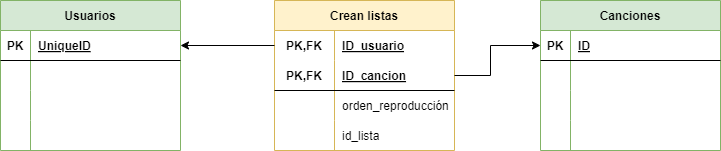

The diagram above was exported from draw.io. Its source (the exported page's mxGraphModel, read from the mxfile embedded in the PNG):
<mxGraphModel dx="1130" dy="710" grid="1" gridSize="10" guides="1" tooltips="1" connect="1" arrows="1" fold="1" page="1" pageScale="1" pageWidth="827" pageHeight="1169" math="0" shadow="0">
  <root>
    <mxCell id="0" />
    <mxCell id="1" parent="0" />
    <mxCell id="2" value="Canciones" style="shape=table;startSize=30;container=1;collapsible=1;childLayout=tableLayout;fixedRows=1;rowLines=0;fontStyle=1;align=center;resizeLast=1;fillColor=#d5e8d4;strokeColor=#82b366;" parent="1" vertex="1">
      <mxGeometry x="590" y="70" width="180" height="150" as="geometry" />
    </mxCell>
    <mxCell id="3" value="" style="shape=tableRow;horizontal=0;startSize=0;swimlaneHead=0;swimlaneBody=0;fillColor=none;collapsible=0;dropTarget=0;points=[[0,0.5],[1,0.5]];portConstraint=eastwest;top=0;left=0;right=0;bottom=1;" parent="2" vertex="1">
      <mxGeometry y="30" width="180" height="30" as="geometry" />
    </mxCell>
    <mxCell id="4" value="PK" style="shape=partialRectangle;connectable=0;fillColor=none;top=0;left=0;bottom=0;right=0;fontStyle=1;overflow=hidden;" parent="3" vertex="1">
      <mxGeometry width="30" height="30" as="geometry">
        <mxRectangle width="30" height="30" as="alternateBounds" />
      </mxGeometry>
    </mxCell>
    <mxCell id="5" value="ID" style="shape=partialRectangle;connectable=0;fillColor=none;top=0;left=0;bottom=0;right=0;align=left;spacingLeft=6;fontStyle=5;overflow=hidden;" parent="3" vertex="1">
      <mxGeometry x="30" width="150" height="30" as="geometry">
        <mxRectangle width="150" height="30" as="alternateBounds" />
      </mxGeometry>
    </mxCell>
    <mxCell id="6" value="" style="shape=tableRow;horizontal=0;startSize=0;swimlaneHead=0;swimlaneBody=0;fillColor=none;collapsible=0;dropTarget=0;points=[[0,0.5],[1,0.5]];portConstraint=eastwest;top=0;left=0;right=0;bottom=0;" parent="2" vertex="1">
      <mxGeometry y="60" width="180" height="30" as="geometry" />
    </mxCell>
    <mxCell id="7" value="" style="shape=partialRectangle;connectable=0;fillColor=none;top=0;left=0;bottom=0;right=0;editable=1;overflow=hidden;" parent="6" vertex="1">
      <mxGeometry width="30" height="30" as="geometry">
        <mxRectangle width="30" height="30" as="alternateBounds" />
      </mxGeometry>
    </mxCell>
    <mxCell id="8" value="" style="shape=partialRectangle;connectable=0;fillColor=none;top=0;left=0;bottom=0;right=0;align=left;spacingLeft=6;overflow=hidden;" parent="6" vertex="1">
      <mxGeometry x="30" width="150" height="30" as="geometry">
        <mxRectangle width="150" height="30" as="alternateBounds" />
      </mxGeometry>
    </mxCell>
    <mxCell id="9" value="" style="shape=tableRow;horizontal=0;startSize=0;swimlaneHead=0;swimlaneBody=0;fillColor=none;collapsible=0;dropTarget=0;points=[[0,0.5],[1,0.5]];portConstraint=eastwest;top=0;left=0;right=0;bottom=0;" parent="2" vertex="1">
      <mxGeometry y="90" width="180" height="30" as="geometry" />
    </mxCell>
    <mxCell id="10" value="" style="shape=partialRectangle;connectable=0;fillColor=none;top=0;left=0;bottom=0;right=0;editable=1;overflow=hidden;" parent="9" vertex="1">
      <mxGeometry width="30" height="30" as="geometry">
        <mxRectangle width="30" height="30" as="alternateBounds" />
      </mxGeometry>
    </mxCell>
    <mxCell id="11" value="" style="shape=partialRectangle;connectable=0;fillColor=none;top=0;left=0;bottom=0;right=0;align=left;spacingLeft=6;overflow=hidden;" parent="9" vertex="1">
      <mxGeometry x="30" width="150" height="30" as="geometry">
        <mxRectangle width="150" height="30" as="alternateBounds" />
      </mxGeometry>
    </mxCell>
    <mxCell id="12" value="" style="shape=tableRow;horizontal=0;startSize=0;swimlaneHead=0;swimlaneBody=0;fillColor=none;collapsible=0;dropTarget=0;points=[[0,0.5],[1,0.5]];portConstraint=eastwest;top=0;left=0;right=0;bottom=0;" parent="2" vertex="1">
      <mxGeometry y="120" width="180" height="30" as="geometry" />
    </mxCell>
    <mxCell id="13" value="" style="shape=partialRectangle;connectable=0;fillColor=none;top=0;left=0;bottom=0;right=0;editable=1;overflow=hidden;" parent="12" vertex="1">
      <mxGeometry width="30" height="30" as="geometry">
        <mxRectangle width="30" height="30" as="alternateBounds" />
      </mxGeometry>
    </mxCell>
    <mxCell id="14" value="" style="shape=partialRectangle;connectable=0;fillColor=none;top=0;left=0;bottom=0;right=0;align=left;spacingLeft=6;overflow=hidden;" parent="12" vertex="1">
      <mxGeometry x="30" width="150" height="30" as="geometry">
        <mxRectangle width="150" height="30" as="alternateBounds" />
      </mxGeometry>
    </mxCell>
    <mxCell id="15" value="Crean listas" style="shape=table;startSize=30;container=1;collapsible=1;childLayout=tableLayout;fixedRows=1;rowLines=0;fontStyle=1;align=center;resizeLast=1;fillColor=#fff2cc;strokeColor=#d6b656;" parent="1" vertex="1">
      <mxGeometry x="324" y="70" width="180" height="150" as="geometry" />
    </mxCell>
    <mxCell id="16" value="" style="shape=tableRow;horizontal=0;startSize=0;swimlaneHead=0;swimlaneBody=0;fillColor=none;collapsible=0;dropTarget=0;points=[[0,0.5],[1,0.5]];portConstraint=eastwest;top=0;left=0;right=0;bottom=0;" parent="15" vertex="1">
      <mxGeometry y="30" width="180" height="30" as="geometry" />
    </mxCell>
    <mxCell id="17" value="PK,FK" style="shape=partialRectangle;connectable=0;fillColor=none;top=0;left=0;bottom=0;right=0;fontStyle=1;overflow=hidden;" parent="16" vertex="1">
      <mxGeometry width="60" height="30" as="geometry">
        <mxRectangle width="60" height="30" as="alternateBounds" />
      </mxGeometry>
    </mxCell>
    <mxCell id="18" value="ID_usuario" style="shape=partialRectangle;connectable=0;fillColor=none;top=0;left=0;bottom=0;right=0;align=left;spacingLeft=6;fontStyle=5;overflow=hidden;" parent="16" vertex="1">
      <mxGeometry x="60" width="120" height="30" as="geometry">
        <mxRectangle width="120" height="30" as="alternateBounds" />
      </mxGeometry>
    </mxCell>
    <mxCell id="19" value="" style="shape=tableRow;horizontal=0;startSize=0;swimlaneHead=0;swimlaneBody=0;fillColor=none;collapsible=0;dropTarget=0;points=[[0,0.5],[1,0.5]];portConstraint=eastwest;top=0;left=0;right=0;bottom=1;" parent="15" vertex="1">
      <mxGeometry y="60" width="180" height="30" as="geometry" />
    </mxCell>
    <mxCell id="20" value="PK,FK" style="shape=partialRectangle;connectable=0;fillColor=none;top=0;left=0;bottom=0;right=0;fontStyle=1;overflow=hidden;" parent="19" vertex="1">
      <mxGeometry width="60" height="30" as="geometry">
        <mxRectangle width="60" height="30" as="alternateBounds" />
      </mxGeometry>
    </mxCell>
    <mxCell id="21" value="ID_cancion" style="shape=partialRectangle;connectable=0;fillColor=none;top=0;left=0;bottom=0;right=0;align=left;spacingLeft=6;fontStyle=5;overflow=hidden;" parent="19" vertex="1">
      <mxGeometry x="60" width="120" height="30" as="geometry">
        <mxRectangle width="120" height="30" as="alternateBounds" />
      </mxGeometry>
    </mxCell>
    <mxCell id="22" value="" style="shape=tableRow;horizontal=0;startSize=0;swimlaneHead=0;swimlaneBody=0;fillColor=none;collapsible=0;dropTarget=0;points=[[0,0.5],[1,0.5]];portConstraint=eastwest;top=0;left=0;right=0;bottom=0;" parent="15" vertex="1">
      <mxGeometry y="90" width="180" height="30" as="geometry" />
    </mxCell>
    <mxCell id="23" value="" style="shape=partialRectangle;connectable=0;fillColor=none;top=0;left=0;bottom=0;right=0;editable=1;overflow=hidden;" parent="22" vertex="1">
      <mxGeometry width="60" height="30" as="geometry">
        <mxRectangle width="60" height="30" as="alternateBounds" />
      </mxGeometry>
    </mxCell>
    <mxCell id="24" value="orden_reproducción" style="shape=partialRectangle;connectable=0;fillColor=none;top=0;left=0;bottom=0;right=0;align=left;spacingLeft=6;overflow=hidden;" parent="22" vertex="1">
      <mxGeometry x="60" width="120" height="30" as="geometry">
        <mxRectangle width="120" height="30" as="alternateBounds" />
      </mxGeometry>
    </mxCell>
    <mxCell id="25" value="" style="shape=tableRow;horizontal=0;startSize=0;swimlaneHead=0;swimlaneBody=0;fillColor=none;collapsible=0;dropTarget=0;points=[[0,0.5],[1,0.5]];portConstraint=eastwest;top=0;left=0;right=0;bottom=0;" parent="15" vertex="1">
      <mxGeometry y="120" width="180" height="30" as="geometry" />
    </mxCell>
    <mxCell id="26" value="" style="shape=partialRectangle;connectable=0;fillColor=none;top=0;left=0;bottom=0;right=0;editable=1;overflow=hidden;" parent="25" vertex="1">
      <mxGeometry width="60" height="30" as="geometry">
        <mxRectangle width="60" height="30" as="alternateBounds" />
      </mxGeometry>
    </mxCell>
    <mxCell id="27" value="id_lista" style="shape=partialRectangle;connectable=0;fillColor=none;top=0;left=0;bottom=0;right=0;align=left;spacingLeft=6;overflow=hidden;" parent="25" vertex="1">
      <mxGeometry x="60" width="120" height="30" as="geometry">
        <mxRectangle width="120" height="30" as="alternateBounds" />
      </mxGeometry>
    </mxCell>
    <mxCell id="28" value="Usuarios" style="shape=table;startSize=30;container=1;collapsible=1;childLayout=tableLayout;fixedRows=1;rowLines=0;fontStyle=1;align=center;resizeLast=1;fillColor=#d5e8d4;strokeColor=#82b366;" parent="1" vertex="1">
      <mxGeometry x="50" y="70" width="180" height="150" as="geometry" />
    </mxCell>
    <mxCell id="29" value="" style="shape=tableRow;horizontal=0;startSize=0;swimlaneHead=0;swimlaneBody=0;fillColor=none;collapsible=0;dropTarget=0;points=[[0,0.5],[1,0.5]];portConstraint=eastwest;top=0;left=0;right=0;bottom=1;" parent="28" vertex="1">
      <mxGeometry y="30" width="180" height="30" as="geometry" />
    </mxCell>
    <mxCell id="30" value="PK" style="shape=partialRectangle;connectable=0;fillColor=none;top=0;left=0;bottom=0;right=0;fontStyle=1;overflow=hidden;" parent="29" vertex="1">
      <mxGeometry width="30" height="30" as="geometry">
        <mxRectangle width="30" height="30" as="alternateBounds" />
      </mxGeometry>
    </mxCell>
    <mxCell id="31" value="UniqueID" style="shape=partialRectangle;connectable=0;fillColor=none;top=0;left=0;bottom=0;right=0;align=left;spacingLeft=6;fontStyle=5;overflow=hidden;" parent="29" vertex="1">
      <mxGeometry x="30" width="150" height="30" as="geometry">
        <mxRectangle width="150" height="30" as="alternateBounds" />
      </mxGeometry>
    </mxCell>
    <mxCell id="32" value="" style="shape=tableRow;horizontal=0;startSize=0;swimlaneHead=0;swimlaneBody=0;fillColor=none;collapsible=0;dropTarget=0;points=[[0,0.5],[1,0.5]];portConstraint=eastwest;top=0;left=0;right=0;bottom=0;" parent="28" vertex="1">
      <mxGeometry y="60" width="180" height="30" as="geometry" />
    </mxCell>
    <mxCell id="33" value="" style="shape=partialRectangle;connectable=0;fillColor=none;top=0;left=0;bottom=0;right=0;editable=1;overflow=hidden;" parent="32" vertex="1">
      <mxGeometry width="30" height="30" as="geometry">
        <mxRectangle width="30" height="30" as="alternateBounds" />
      </mxGeometry>
    </mxCell>
    <mxCell id="34" value="" style="shape=partialRectangle;connectable=0;fillColor=none;top=0;left=0;bottom=0;right=0;align=left;spacingLeft=6;overflow=hidden;" parent="32" vertex="1">
      <mxGeometry x="30" width="150" height="30" as="geometry">
        <mxRectangle width="150" height="30" as="alternateBounds" />
      </mxGeometry>
    </mxCell>
    <mxCell id="35" value="" style="shape=tableRow;horizontal=0;startSize=0;swimlaneHead=0;swimlaneBody=0;fillColor=none;collapsible=0;dropTarget=0;points=[[0,0.5],[1,0.5]];portConstraint=eastwest;top=0;left=0;right=0;bottom=0;" parent="28" vertex="1">
      <mxGeometry y="90" width="180" height="30" as="geometry" />
    </mxCell>
    <mxCell id="36" value="" style="shape=partialRectangle;connectable=0;fillColor=none;top=0;left=0;bottom=0;right=0;editable=1;overflow=hidden;" parent="35" vertex="1">
      <mxGeometry width="30" height="30" as="geometry">
        <mxRectangle width="30" height="30" as="alternateBounds" />
      </mxGeometry>
    </mxCell>
    <mxCell id="37" value="" style="shape=partialRectangle;connectable=0;fillColor=none;top=0;left=0;bottom=0;right=0;align=left;spacingLeft=6;overflow=hidden;" parent="35" vertex="1">
      <mxGeometry x="30" width="150" height="30" as="geometry">
        <mxRectangle width="150" height="30" as="alternateBounds" />
      </mxGeometry>
    </mxCell>
    <mxCell id="38" value="" style="shape=tableRow;horizontal=0;startSize=0;swimlaneHead=0;swimlaneBody=0;fillColor=none;collapsible=0;dropTarget=0;points=[[0,0.5],[1,0.5]];portConstraint=eastwest;top=0;left=0;right=0;bottom=0;" parent="28" vertex="1">
      <mxGeometry y="120" width="180" height="30" as="geometry" />
    </mxCell>
    <mxCell id="39" value="" style="shape=partialRectangle;connectable=0;fillColor=none;top=0;left=0;bottom=0;right=0;editable=1;overflow=hidden;" parent="38" vertex="1">
      <mxGeometry width="30" height="30" as="geometry">
        <mxRectangle width="30" height="30" as="alternateBounds" />
      </mxGeometry>
    </mxCell>
    <mxCell id="40" value="" style="shape=partialRectangle;connectable=0;fillColor=none;top=0;left=0;bottom=0;right=0;align=left;spacingLeft=6;overflow=hidden;" parent="38" vertex="1">
      <mxGeometry x="30" width="150" height="30" as="geometry">
        <mxRectangle width="150" height="30" as="alternateBounds" />
      </mxGeometry>
    </mxCell>
    <mxCell id="41" style="edgeStyle=none;html=1;exitX=0;exitY=0.5;exitDx=0;exitDy=0;entryX=1;entryY=0.5;entryDx=0;entryDy=0;" parent="1" source="16" target="29" edge="1">
      <mxGeometry relative="1" as="geometry" />
    </mxCell>
    <mxCell id="42" style="edgeStyle=none;html=1;exitX=1;exitY=0.5;exitDx=0;exitDy=0;entryX=0;entryY=0.5;entryDx=0;entryDy=0;rounded=0;" parent="1" source="19" target="3" edge="1">
      <mxGeometry relative="1" as="geometry">
        <Array as="points">
          <mxPoint x="540" y="145" />
          <mxPoint x="540" y="115" />
        </Array>
      </mxGeometry>
    </mxCell>
  </root>
</mxGraphModel>